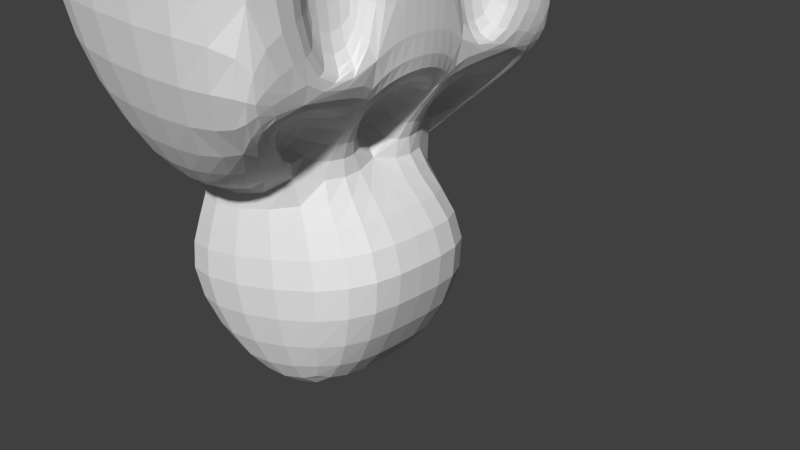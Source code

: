 # Source: Enemy.blend  (saved by Blender 2.78.0; exported with 4.5.12 LTS)
import bpy
from mathutils import Matrix  # noqa: F401  (used for matrix-valued properties, if any)

bpy.ops.wm.read_factory_settings(use_empty=True)
scene = bpy.context.scene
scene.name = 'Scene'

# ---- collections
col_collection_1 = bpy.data.collections.new('Collection 1'); scene.collection.children.link(col_collection_1)

# ---- materials (node trees are filled in below, after node groups)
mat_material = bpy.data.materials.new('Material')
mat_material.alpha_threshold = 0.0
mat_material.use_transparent_shadow = False
mat_material.roughness = 0.5
mat_material.line_color = (0.0, 0.0, 0.0, 1.0)

# ---- material node trees

# ---- world
world_world = bpy.data.worlds.new('World'); scene.world = world_world
world_world.color = (0.05088, 0.05088, 0.05088)
world_world.use_sun_shadow = False
world_world.sun_shadow_jitter_overblur = 0.0
world_world.cycles.sampling_method = 'MANUAL'

# ---- cameras
cam_camera = bpy.data.cameras.new('Camera')
cam_camera.clip_end = 100.0
cam_camera.lens = 35.0
cam_camera.sensor_width = 32.0
cam_camera.sensor_height = 18.0
cam_camera.ortho_scale = 7.314
cam_camera.dof.focus_distance = 0.0
cam_camera.dof.aperture_fstop = 128.0

# ---- meshes
me_cube = bpy.data.meshes.new('Cube')
me_cube.from_pydata([(1.0, -0.5722, -1.0), (-3.25, -1.0, -1.0), (-0.2028, -1.848, 3.756), (-2.047, -1.848, 3.756), (1.0, -2.783, -1.0), (-3.25, -2.783, -1.0), (-0.2028, -1.935, 3.756), (-2.047, -1.935, 3.756), (1.0, -0.5722, -3.425), (-3.25, -1.0, -3.425), (1.0, -2.783, -3.425), (-3.25, -2.783, -3.425), (-0.1262, -0.9167, -4.866), (-1.831, -1.174, -5.24), (-0.4183, -1.767, -5.24), (-1.831, -1.767, -5.24), (1.0, -1.516, -1.0), (1.0, -1.525, -3.425), (0.5888, -0.5722, -3.425), (0.5888, -0.5722, -1.0), (0.5888, -1.516, -1.0), (0.5888, -1.525, -3.425), (1.0, -2.438, -3.425), (0.9239, -2.37, -3.522), (0.6376, -0.5925, -3.888), (0.6377, -0.5595, -3.888), (0.9248, -2.083, -3.521), (0.2868, -0.8859, -3.684), (-0.6239, -1.272, -4.849), (0.2869, -0.8466, -3.683), (0.2836, -1.887, -3.688), (1.419, -1.525, -5.622), (-2.919, -2.18, -6.573), (0.686, -0.6984, -0.7926), (-0.3856, -1.835, 3.445), (0.686, -2.668, -0.7926), (-0.3856, -1.912, 3.445), (0.686, -1.539, -0.7926), (0.233, -1.111, -7.999), (-1.109, -1.314, -8.293), (1.0, 0.5722, -1.0), (-3.25, 1.0, -1.0), (-0.2028, 1.848, 3.756), (-2.047, 1.848, 3.756), (1.0, 2.783, -1.0), (-3.25, 2.783, -1.0), (-0.2028, 1.935, 3.756), (-2.047, 1.935, 3.756), (1.0, 0.0, -1.0), (-3.25, 0.0, -1.0), (1.0, 0.0, 1.0), (-3.25, 0.0, 1.0), (1.0, 0.0, -3.425), (1.0, 0.5722, -3.425), (-3.25, 1.0, -3.425), (1.0, 2.783, -3.425), (-3.25, 2.783, -3.425), (-3.25, 0.0, -3.425), (-0.1262, 0.0, -4.866), (-0.1262, 0.9167, -4.866), (-1.831, 1.174, -5.24), (-0.4183, 1.767, -5.24), (-1.831, 1.767, -5.24), (-1.831, 0.0, -5.24), (1.0, 1.516, -1.0), (1.0, 1.525, -3.425), (0.5888, 0.5722, -3.425), (0.5888, 0.5722, -1.0), (0.5888, 1.516, -1.0), (0.5888, 1.525, -3.425), (1.0, 2.438, -3.425), (0.9239, 2.37, -3.522), (0.9315, 0.0, -3.512), (0.6376, 0.5925, -3.888), (0.6377, 0.5595, -3.888), (0.9248, 2.083, -3.521), (0.2868, 0.8859, -3.684), (-0.6239, 1.272, -4.849), (0.2869, 0.8466, -3.683), (-0.6239, 0.0, -4.849), (0.2881, 0.0, -3.682), (0.2836, 1.887, -3.688), (1.419, 0.0, -5.622), (1.419, 1.525, -5.622), (-2.919, 2.18, -6.573), (-2.919, 0.0, -6.573), (0.686, 0.6984, -0.7926), (-0.3856, 1.835, 3.445), (0.686, 2.668, -0.7926), (-0.3856, 1.912, 3.445), (0.686, 1.539, -0.7926), (0.233, 0.0, -7.999), (0.233, 1.111, -7.999), (-1.109, 1.314, -8.293), (-1.109, 0.0, -8.293)], [], [(4, 5, 11, 10), (50, 51, 3, 2), (48, 50, 2, 0), (17, 8, 18, 21), (4, 6, 7, 5), (2, 3, 7, 6), (3, 1, 5, 7), (6, 4, 35, 36), (1, 3, 51, 49), (10, 11, 15, 14), (11, 9, 13, 15), (48, 0, 8, 52), (5, 1, 9, 11), (1, 49, 57, 9), (58, 12, 31, 82), (13, 12, 14, 15), (52, 8, 25, 72), (9, 57, 63, 13), (8, 17, 22, 23, 26, 24), (19, 20, 21, 18), (17, 16, 4, 10, 22), (16, 17, 21, 20), (0, 16, 20, 19), (8, 0, 19, 18), (12, 23, 22, 10, 14), (58, 25, 24, 12), (27, 30, 28), (26, 12, 28, 30), (24, 25, 8), (25, 58, 79, 29), (12, 26, 23), (80, 29, 79), (72, 25, 29, 80), (24, 26, 30, 27), (12, 24, 27, 28), (32, 85, 94, 39), (13, 63, 85, 32), (12, 13, 32, 31), (33, 34, 36, 35, 37), (4, 16, 37, 35), (16, 0, 33, 37), (0, 2, 34, 33), (2, 6, 36, 34), (91, 38, 39, 94), (82, 31, 38, 91), (31, 32, 39, 38), (44, 55, 56, 45), (50, 42, 43, 51), (48, 40, 42, 50), (65, 69, 66, 53), (44, 45, 47, 46), (42, 46, 47, 43), (43, 47, 45, 41), (46, 89, 88, 44), (41, 49, 51, 43), (55, 61, 62, 56), (56, 62, 60, 54), (48, 52, 53, 40), (45, 56, 54, 41), (41, 54, 57, 49), (58, 82, 83, 59), (60, 62, 61, 59), (52, 72, 74, 53), (54, 60, 63, 57), (53, 73, 75, 71, 70, 65), (67, 66, 69, 68), (65, 70, 55, 44, 64), (64, 68, 69, 65), (40, 67, 68, 64), (53, 66, 67, 40), (59, 61, 55, 70, 71), (58, 59, 73, 74), (76, 77, 81), (75, 81, 77, 59), (73, 53, 74), (74, 78, 79, 58), (59, 71, 75), (80, 79, 78), (72, 80, 78, 74), (73, 76, 81, 75), (59, 77, 76, 73), (84, 93, 94, 85), (60, 84, 85, 63), (59, 83, 84, 60), (86, 90, 88, 89, 87), (44, 88, 90, 64), (64, 90, 86, 40), (40, 86, 87, 42), (42, 87, 89, 46), (91, 94, 93, 92), (82, 91, 92, 83), (83, 92, 93, 84)])
_uv = me_cube.uv_layers.new(name='UVMap')
_uv.uv.foreach_set('vector', [0.4392, 0.144, 0.4529, 0.144, 0.4529, 0.1518, 0.4392, 0.1518, 0.4756, 0.1423, 0.4756, 0.1286, 0.4667, 0.1325, 0.4667, 0.1385, 0.4545, 0.1578, 0.4481, 0.1578, 0.4392, 0.1519, 0.4545, 0.156, 0.2988, 0.6646, 0.2988, 0.6677, 0.2975, 0.6677, 0.2975, 0.6646, 0.4392, 0.144, 0.4431, 0.1286, 0.449, 0.1286, 0.4529, 0.144, 0.4943, 0.1757, 0.4943, 0.1698, 0.4945, 0.1698, 0.4945, 0.1757, 0.446, 0.1668, 0.4613, 0.1696, 0.4613, 0.1638, 0.446, 0.1666, 0.496, 0.1776, 0.496, 0.1618, 0.4951, 0.1627, 0.4951, 0.1767, 0.4778, 0.1546, 0.4624, 0.1519, 0.4713, 0.1578, 0.4778, 0.1578, 0.4827, 0.1775, 0.4827, 0.1638, 0.4885, 0.1684, 0.4885, 0.173, 0.4696, 0.1761, 0.4696, 0.1818, 0.4754, 0.1813, 0.4754, 0.1793, 0.4545, 0.1578, 0.4545, 0.156, 0.4624, 0.156, 0.4624, 0.1578, 0.4725, 0.1424, 0.4667, 0.1424, 0.4667, 0.1502, 0.4725, 0.1502, 0.4778, 0.1546, 0.4778, 0.1578, 0.4856, 0.1578, 0.4856, 0.1546, 0.446, 0.181, 0.446, 0.178, 0.4509, 0.1761, 0.4509, 0.181, 0.476, 0.1752, 0.476, 0.1697, 0.4734, 0.171, 0.4741, 0.1755, 0.4757, 0.1376, 0.4757, 0.1358, 0.4772, 0.1358, 0.476, 0.1376, 0.4874, 0.1436, 0.4874, 0.1468, 0.4933, 0.1468, 0.4933, 0.143, 0.4757, 0.1358, 0.4757, 0.1327, 0.4757, 0.1298, 0.476, 0.13, 0.476, 0.1309, 0.4772, 0.1357, 0.3197, 0.4817, 0.3197, 0.4847, 0.3119, 0.4847, 0.3119, 0.4817, 0.4919, 0.1365, 0.4919, 0.1286, 0.496, 0.1286, 0.496, 0.1365, 0.4948, 0.1365, 0.3239, 0.6286, 0.3239, 0.6364, 0.3252, 0.6364, 0.3252, 0.6286, 0.3002, 0.6646, 0.3002, 0.6677, 0.3016, 0.6677, 0.3016, 0.6646, 0.2714, 0.6688, 0.2714, 0.661, 0.2728, 0.661, 0.2728, 0.6688, 0.4803, 0.1347, 0.476, 0.13, 0.4757, 0.1298, 0.4757, 0.1286, 0.4815, 0.1319, 0.3852, 0.1169, 0.3821, 0.1151, 0.3821, 0.115, 0.3852, 0.114, 0.737, 0.5814, 0.737, 0.5846, 0.7332, 0.5826, 0.3601, 0.5741, 0.3601, 0.5796, 0.3614, 0.5805, 0.3614, 0.5758, 0.4772, 0.1357, 0.4772, 0.1358, 0.4757, 0.1358, 0.496, 0.1668, 0.496, 0.1708, 0.4973, 0.1717, 0.4973, 0.167, 0.4803, 0.1347, 0.476, 0.1309, 0.476, 0.13, 0.7387, 0.5381, 0.7409, 0.5365, 0.7409, 0.5412, 0.3562, 0.5863, 0.3572, 0.5881, 0.3583, 0.589, 0.3583, 0.5863, 0.3604, 0.6, 0.3604, 0.5952, 0.3585, 0.5962, 0.3591, 0.5993, 0.3601, 0.5796, 0.3601, 0.5756, 0.3614, 0.5758, 0.3614, 0.5805, 0.451, 0.1819, 0.458, 0.1819, 0.458, 0.1761, 0.4538, 0.1761, 0.487, 0.1814, 0.487, 0.1776, 0.4827, 0.1776, 0.4827, 0.1846, 0.4884, 0.1386, 0.4884, 0.133, 0.4918, 0.1286, 0.4918, 0.143, 0.3373, 0.5829, 0.3236, 0.5792, 0.3236, 0.579, 0.3373, 0.5765, 0.3373, 0.5802, 0.4736, 0.1464, 0.4736, 0.1505, 0.4726, 0.1504, 0.4726, 0.1468, 0.4765, 0.1803, 0.4765, 0.1833, 0.4755, 0.1829, 0.4755, 0.1802, 0.4951, 0.1459, 0.4951, 0.1617, 0.4943, 0.1609, 0.4943, 0.1468, 0.4674, 0.1513, 0.4671, 0.1513, 0.4671, 0.1503, 0.4674, 0.1503, 0.4652, 0.1803, 0.4652, 0.1839, 0.4695, 0.1845, 0.4695, 0.1803, 0.4856, 0.1568, 0.4856, 0.1519, 0.4933, 0.1532, 0.4933, 0.1568, 0.4459, 0.1638, 0.4459, 0.1781, 0.4392, 0.1736, 0.4392, 0.1692, 0.453, 0.144, 0.453, 0.1518, 0.4667, 0.1518, 0.4667, 0.144, 0.4756, 0.1423, 0.4667, 0.1385, 0.4667, 0.1325, 0.4756, 0.1286, 0.4545, 0.1578, 0.4545, 0.1597, 0.4392, 0.1638, 0.4481, 0.1578, 0.3212, 0.6255, 0.3226, 0.6255, 0.3226, 0.6286, 0.3212, 0.6286, 0.453, 0.144, 0.4667, 0.144, 0.4628, 0.1286, 0.4569, 0.1286, 0.4763, 0.1756, 0.476, 0.1756, 0.476, 0.1697, 0.4763, 0.1697, 0.4614, 0.1666, 0.4614, 0.1668, 0.4767, 0.1696, 0.4767, 0.1638, 0.496, 0.1617, 0.4951, 0.1609, 0.4951, 0.1468, 0.496, 0.1459, 0.4778, 0.161, 0.4778, 0.1578, 0.4713, 0.1578, 0.4624, 0.1638, 0.4767, 0.1775, 0.4826, 0.173, 0.4826, 0.1684, 0.4767, 0.1638, 0.4767, 0.1833, 0.4826, 0.1801, 0.4826, 0.1782, 0.4767, 0.1776, 0.4545, 0.1578, 0.4624, 0.1578, 0.4624, 0.1597, 0.4545, 0.1597, 0.4874, 0.1508, 0.4874, 0.143, 0.4816, 0.143, 0.4816, 0.1508, 0.4778, 0.161, 0.4856, 0.161, 0.4856, 0.1578, 0.4778, 0.1578, 0.446, 0.181, 0.4509, 0.181, 0.4509, 0.1859, 0.446, 0.1839, 0.4947, 0.1641, 0.4928, 0.1638, 0.4921, 0.1683, 0.4947, 0.1697, 0.4757, 0.1376, 0.476, 0.1376, 0.4772, 0.1394, 0.4757, 0.1395, 0.4874, 0.15, 0.4933, 0.1506, 0.4933, 0.1468, 0.4874, 0.1468, 0.4757, 0.1395, 0.4772, 0.1395, 0.476, 0.1443, 0.476, 0.1453, 0.4757, 0.1455, 0.4757, 0.1425, 0.2821, 0.4885, 0.2743, 0.4885, 0.2743, 0.4854, 0.2821, 0.4855, 0.4815, 0.1467, 0.4815, 0.1496, 0.4815, 0.1507, 0.4737, 0.1507, 0.4737, 0.1467, 0.3239, 0.6114, 0.3252, 0.6114, 0.3252, 0.6192, 0.3239, 0.6192, 0.2988, 0.6677, 0.3002, 0.6677, 0.3002, 0.6646, 0.2988, 0.6646, 0.3149, 0.6682, 0.3162, 0.6682, 0.3162, 0.6604, 0.3149, 0.6604, 0.4803, 0.1406, 0.4815, 0.1433, 0.4757, 0.1466, 0.4757, 0.1455, 0.476, 0.1453, 0.3852, 0.1169, 0.3852, 0.1199, 0.3821, 0.1188, 0.3821, 0.1187, 0.7202, 0.5424, 0.7202, 0.5464, 0.7172, 0.5434, 0.3601, 0.5676, 0.3614, 0.5693, 0.3614, 0.574, 0.3601, 0.5731, 0.4772, 0.1395, 0.4757, 0.1395, 0.4772, 0.1394, 0.496, 0.1668, 0.4973, 0.167, 0.4973, 0.1717, 0.496, 0.1708, 0.4803, 0.1406, 0.476, 0.1453, 0.476, 0.1443, 0.7387, 0.5381, 0.7409, 0.5412, 0.7365, 0.5397, 0.3562, 0.5863, 0.3583, 0.5863, 0.3583, 0.5835, 0.3572, 0.5845, 0.3584, 0.5952, 0.3571, 0.5959, 0.3565, 0.599, 0.3584, 0.6, 0.3601, 0.5731, 0.3614, 0.574, 0.3614, 0.5692, 0.3601, 0.5691, 0.4581, 0.1761, 0.4609, 0.1819, 0.4651, 0.1819, 0.4651, 0.1761, 0.4435, 0.1815, 0.4392, 0.1782, 0.4392, 0.1852, 0.4435, 0.1852, 0.4886, 0.1738, 0.492, 0.1781, 0.492, 0.1638, 0.4886, 0.1682, 0.3374, 0.5829, 0.3374, 0.5802, 0.3374, 0.5765, 0.351, 0.579, 0.351, 0.5792, 0.4765, 0.1802, 0.4755, 0.1798, 0.4755, 0.1761, 0.4765, 0.1761, 0.4748, 0.1849, 0.4738, 0.185, 0.4738, 0.1823, 0.4748, 0.1819, 0.4942, 0.1459, 0.4934, 0.1468, 0.4934, 0.1609, 0.4942, 0.1617, 0.467, 0.1503, 0.467, 0.1513, 0.4668, 0.1513, 0.4667, 0.1503, 0.4652, 0.1803, 0.4695, 0.1803, 0.4695, 0.1761, 0.4652, 0.1767, 0.4856, 0.1568, 0.4933, 0.1568, 0.4933, 0.1604, 0.4856, 0.1617, 0.4883, 0.1286, 0.4816, 0.134, 0.4816, 0.1384, 0.4883, 0.143])
me_cube.materials.append(mat_material)
me_cube.use_remesh_preserve_volume = False
me_cube.use_remesh_preserve_attributes = False
me_cube.use_mirror_vertex_groups = False
me_cube.update()
arm_armature = bpy.data.armatures.new('Armature')  # bones are not reproduced

# ---- objects
ob_armature = bpy.data.objects.new('Armature', arm_armature)
ob_cube = bpy.data.objects.new('Cube', me_cube)
ob_camera = bpy.data.objects.new('Camera', cam_camera)

# ---- transforms, parenting, visibility, modifiers, constraints
ob_armature.location = (-6.396, 0.0, 10.11)
ob_armature.rotation_euler = (-0.0, 1.571, 0.0)
ob_armature.lineart.crease_threshold = 0.0
ob_cube.parent = ob_armature
ob_cube.matrix_parent_inverse = Matrix(((1.507e-07, 0.0, -1.0, 10.11), (0.0, 1.0, 0.0, 0.0), (1.0, 0.0, 5.96e-08, 6.396), (0.0, 0.0, 0.0, 1.0)))
ob_cube.location = (0.0, 0.0, 6.116)
ob_cube.lock_rotations_4d = False
ob_cube.empty_display_type = 'ARROWS'
ob_cube.lineart.crease_threshold = 0.0
_vg = ob_cube.vertex_groups.new(name='Bone')
for _i, _w in zip([0, 1, 2, 3, 4, 5, 6, 7, 8, 9, 10, 11, 12, 13, 14, 15, 16, 17, 18, 19, 20, 21, 22, 23, 24, 25, 26, 27, 28, 29, 30, 31, 32, 33, 34, 35, 36, 37, 38, 39, 40, 41, 42, 43, 44, 45, 46, 47, 48, 49, 50, 51, 52, 53, 54, 55, 56, 57, 58, 59, 60, 61, 62, 63, 64, 65, 66, 67, 68, 69, 70, 71, 72, 73, 74, 75, 76, 77, 78, 79, 80, 81, 82, 83, 84, 85, 86, 87, 88, 89, 90, 91, 92, 93, 94], [1.0, 1.0, 1.0, 1.0, 1.0, 1.0, 1.0, 1.0, 1.0, 1.0, 1.0, 1.0, 1.0, 1.0, 1.0, 1.0, 1.0, 1.0, 1.0, 1.0, 1.0, 1.0, 1.0, 1.0, 1.0, 1.0, 1.0, 1.0, 1.0, 1.0, 1.0, 1.0, 1.0, 1.0, 1.0, 1.0, 1.0, 1.0, 1.0, 1.0, 1.0, 1.0, 1.0, 1.0, 1.0, 1.0, 1.0, 1.0, 1.0, 1.0, 1.0, 1.0, 1.0, 1.0, 1.0, 1.0, 1.0, 1.0, 1.0, 1.0, 1.0, 1.0, 1.0, 1.0, 1.0, 1.0, 1.0, 1.0, 1.0, 1.0, 1.0, 1.0, 1.0, 1.0, 1.0, 1.0, 1.0, 1.0, 1.0, 1.0, 1.0, 1.0, 1.0, 1.0, 1.0, 1.0, 1.0, 1.0, 1.0, 1.0, 1.0, 1.0, 1.0, 0.9561, 1.0]): _vg.add([_i], _w, 'REPLACE')
_vg = ob_cube.vertex_groups.new(name='Bone.001')
_vg.add([2, 3, 6, 7, 34, 36], 1.0, 'REPLACE')
_vg = ob_cube.vertex_groups.new(name='Bone.002')
_vg.add([42, 43, 46, 47, 87, 89], 1.0, 'REPLACE')
_vg = ob_cube.vertex_groups.new(name='Bone.003')
for _i, _w in zip([31, 32, 38, 39, 82, 83, 84, 85, 91, 92, 93, 94], [1.0, 1.0, 1.0, 1.0, 1.0, 1.0, 1.0, 0.998, 1.0, 1.0, 1.0, 1.0]): _vg.add([_i], _w, 'REPLACE')
_m = ob_cube.modifiers.new('Subsurf', 'SUBSURF')
_m.uv_smooth = 'PRESERVE_CORNERS'
_m.quality = 2
_m.levels = 4
_m.show_only_control_edges = False
_m = ob_cube.modifiers.new('Armature', 'ARMATURE')
_m.object = ob_armature
ob_camera.location = (7.481, -6.508, 5.344)
ob_camera.rotation_euler = (1.109, 0.0, 0.8149)
ob_camera.lock_rotations_4d = False
ob_camera.empty_display_type = 'ARROWS'
ob_camera.color = (0.0, 0.0, 0.0, 0.0)
ob_camera.display_type = 'WIRE'
ob_camera.lineart.crease_threshold = 0.0

# ---- collection membership
col_collection_1.objects.link(ob_armature)
col_collection_1.objects.link(ob_cube)
col_collection_1.objects.link(ob_camera)

# ---- scene / render settings (as saved in the file)
scene.camera = ob_camera
scene.frame_start = 1; scene.frame_end = 60; scene.frame_set(13)
scene.render.engine = 'BLENDER_EEVEE_NEXT'
scene.render.resolution_percentage = 50
scene.render.dither_intensity = 0.0
scene.cycles.use_denoising = False
scene.cycles.samples = 128
scene.cycles.sampling_pattern = 'TABULATED_SOBOL'
scene.cycles.light_sampling_threshold = 0.0
scene.cycles.use_adaptive_sampling = False
scene.cycles.use_light_tree = False
scene.cycles.blur_glossy = 0.0
scene.cycles.sample_clamp_indirect = 0.0
scene.view_settings.view_transform = 'Standard'
bpy.context.view_layer.update()

# ---- added for rendering (the .blend has no usable light): sun
light_auto_sun = bpy.data.lights.new('AutoSun', 'SUN')
light_auto_sun.energy = 3.0
light_auto_sun.angle = 0.0523599
ob_auto_sun = bpy.data.objects.new('AutoSun', light_auto_sun)
scene.collection.objects.link(ob_auto_sun)
ob_auto_sun.rotation_euler = (0.872665, 0.174533, 0.523599)
bpy.context.view_layer.update()
